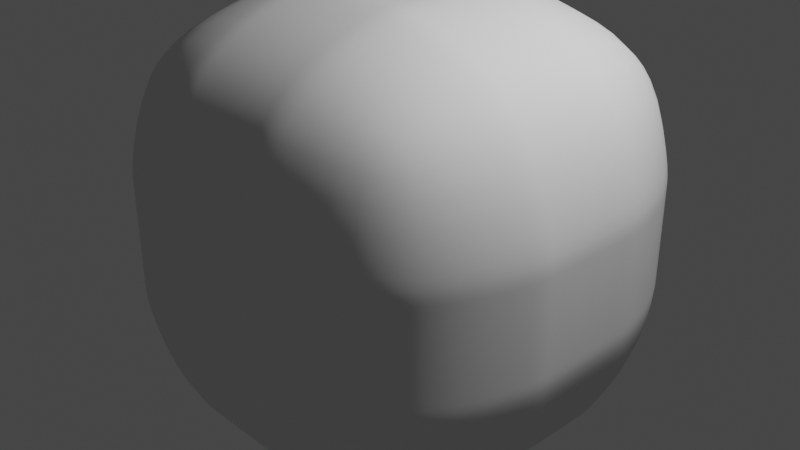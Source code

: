 # Source: rock.blend  (saved by Blender 3.5.10; exported with 4.5.12 LTS)
import bpy
from mathutils import Matrix  # noqa: F401  (used for matrix-valued properties, if any)

bpy.ops.wm.read_factory_settings(use_empty=True)
scene = bpy.context.scene
scene.name = 'Scene'

# ---- collections
col_collection = bpy.data.collections.new('Collection'); scene.collection.children.link(col_collection)

# ---- world
world_world = bpy.data.worlds.new('World'); scene.world = world_world
world_world.use_nodes = True; world_world.node_tree.nodes.clear()
_N = world_world.node_tree.nodes; _L = world_world.node_tree.links
n0 = _N.new('ShaderNodeOutputWorld'); n0.name = 'World Output'; n0.location = (300, 300)
n1 = _N.new('ShaderNodeBackground'); n1.name = 'Background'; n1.location = (10, 300)
n1.inputs[0].default_value = (0.05088, 0.05088, 0.05088, 1.0)
_L.new(n1.outputs[0], n0.inputs[0])
n0.is_active_output = True
world_world.color = (0.05088, 0.05088, 0.05088)
world_world.use_sun_shadow = False
world_world.sun_shadow_jitter_overblur = 0.0

# ---- cameras
cam_camera = bpy.data.cameras.new('Camera')
cam_camera.clip_end = 100.0
cam_camera.ortho_scale = 7.314

# ---- lights
light_light = bpy.data.lights.new('Light', 'POINT')
light_light.transmission_factor = 0.0
light_light.energy = 1000.0
light_light.shadow_soft_size = 0.1
light_light.shadow_maximum_resolution = 0.006
light_light.use_absolute_resolution = True

# ---- meshes
me_cube_002 = bpy.data.meshes.new('Cube.002')
me_cube_002.from_pydata([(-1.0, -1.0, -1.0), (-1.0, -1.0, 1.0), (-1.0, 1.0, -1.0), (-1.0, 1.0, 1.0), (1.0, -1.0, -1.0), (1.0, -1.0, 1.0), (1.0, 1.0, -1.0), (1.0, 1.0, 1.0)], [], [(0, 1, 3, 2), (2, 3, 7, 6), (6, 7, 5, 4), (4, 5, 1, 0), (2, 6, 4, 0), (7, 3, 1, 5)])
me_cube_002.polygons.foreach_set('use_smooth', [True] * 6)
_uv = me_cube_002.uv_layers.new(name='UVMap')
_uv.uv.foreach_set('vector', [0.375, 0.0, 0.625, 0.0, 0.625, 0.25, 0.375, 0.25, 0.375, 0.25, 0.625, 0.25, 0.625, 0.5, 0.375, 0.5, 0.375, 0.5, 0.625, 0.5, 0.625, 0.75, 0.375, 0.75, 0.375, 0.75, 0.625, 0.75, 0.625, 1.0, 0.375, 1.0, 0.125, 0.5, 0.375, 0.5, 0.375, 0.75, 0.125, 0.75, 0.625, 0.5, 0.875, 0.5, 0.875, 0.75, 0.625, 0.75])
me_cube_002.update()

# ---- objects
ob_light = bpy.data.objects.new('Light', light_light)
ob_camera = bpy.data.objects.new('Camera', cam_camera)
ob_cube = bpy.data.objects.new('Cube', me_cube_002)

# ---- transforms, parenting, visibility, modifiers, constraints
ob_light.location = (4.076, 1.005, 5.904)
ob_light.rotation_euler = (0.6503, 0.05522, 1.866)
ob_light.lock_rotations_4d = False
ob_light.empty_display_type = 'ARROWS'
ob_light.color = (0.0, 0.0, 0.0, 0.0)
ob_light.lineart.crease_threshold = 0.0
ob_camera.location = (7.359, -6.926, 4.958)
ob_camera.rotation_euler = (1.109, 0.0, 0.8149)
ob_camera.lock_rotations_4d = False
ob_camera.empty_display_type = 'ARROWS'
ob_camera.color = (0.0, 0.0, 0.0, 0.0)
ob_camera.display_type = 'WIRE'
ob_camera.lineart.crease_threshold = 0.0
ob_cube.location = (0.0, 0.0, 0.0)
_m = ob_cube.modifiers.new('Subdivision', 'SUBSURF')
_m.subdivision_type = 'SIMPLE'
_m.render_levels = 3
_m = ob_cube.modifiers.new('Displace', 'DISPLACE')
_m.mid_level = 0.3
_m.strength = 2.0
_m = ob_cube.modifiers.new('Subdivision.001', 'SUBSURF')

# ---- collection membership
col_collection.objects.link(ob_light)
col_collection.objects.link(ob_camera)
col_collection.objects.link(ob_cube)

# ---- scene / render settings (as saved in the file)
scene.camera = ob_camera
scene.frame_start = 1; scene.frame_end = 250; scene.frame_set(1)
scene.render.engine = 'BLENDER_EEVEE_NEXT'
scene.cycles.sampling_pattern = 'TABULATED_SOBOL'
scene.view_settings.view_transform = 'Filmic'
bpy.context.view_layer.update()
